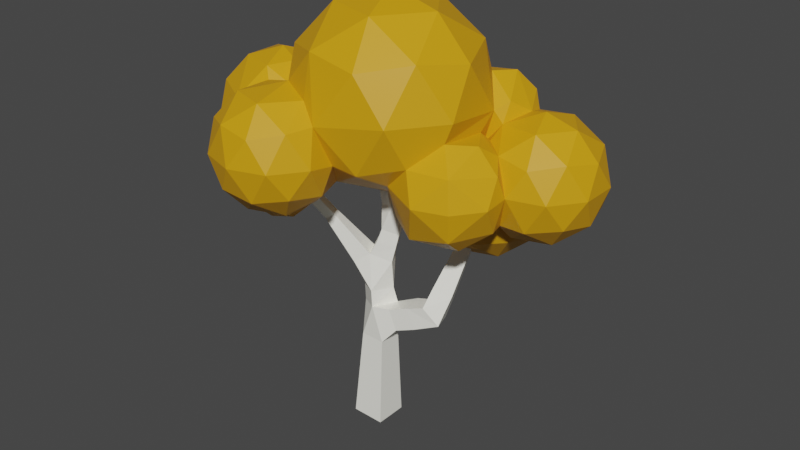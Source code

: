 # Source: syksy_koivu1.blend  (saved by Blender 4.4.30; exported with 4.5.12 LTS)
import bpy
from mathutils import Matrix  # noqa: F401  (used for matrix-valued properties, if any)

bpy.ops.wm.read_factory_settings(use_empty=True)
scene = bpy.context.scene
scene.name = 'Scene'

# ---- collections
col_collection = bpy.data.collections.new('Collection'); scene.collection.children.link(col_collection)

# ---- images (referenced by path relative to the original .blend; pixels are not part of the script)
import os
ASSET_DIR = os.environ.get("B2B_ASSET_DIR", "")  # directory of the original .blend (textures are referenced by path, not embedded)
HERE = os.path.dirname(os.path.abspath(__file__))  # packed textures are extracted next to this script under _unpacked/

def load_image(name, relpath, width, height, colorspace="sRGB"):
    """Load a texture the original file referenced (path relative to the .blend, or extracted next to this script)."""
    p = next((c for c in (os.path.join(HERE, relpath), os.path.join(ASSET_DIR, relpath)) if relpath and os.path.exists(c)), "")
    if p:
        img = bpy.data.images.load(p, check_existing=True)
        img.name = name
    else:  # same state as the original file: an image datablock whose file is absent (Cycles renders it pink)
        img = bpy.data.images.new(name, width, height)
        img.source = "FILE"
        img.filepath = "//" + (relpath or name)
    img.colorspace_settings.name = colorspace
    return img
img_material_001_base_color = load_image('Material.001 Base Color', '', 1024, 1024, 'sRGB')

# ---- materials (node trees are filled in below, after node groups)
mat_material = bpy.data.materials.new('Material')
mat_material.alpha_threshold = 0.0
mat_material.use_transparent_shadow = False
mat_material.line_color = (0.0, 0.0, 0.0, 1.0)
mat_material_001 = bpy.data.materials.new('Material.001')
mat_material_001.use_transparent_shadow = False

# ---- material node trees
mat_material.use_nodes = True; mat_material.node_tree.nodes.clear()
_N = mat_material.node_tree.nodes; _L = mat_material.node_tree.links
n0 = _N.new('ShaderNodeOutputMaterial'); n0.name = 'Material Output'; n0.location = (300, 300)
n1 = _N.new('ShaderNodeBsdfPrincipled'); n1.name = 'Principled BSDF'; n1.location = (10, 300)
n1.distribution = 'GGX'
n1.subsurface_method = 'RANDOM_WALK_SKIN'
n1.inputs[0].default_value = (1.0, 0.9911, 0.8963, 1.0)
n1.inputs[2].default_value = 0.4
n1.inputs[3].default_value = 1.45
n1.inputs[27].default_value = (0.0, 0.0, 0.0, 1.0)
n1.inputs[28].default_value = 1.0
_L.new(n1.outputs[0], n0.inputs[0])
n0.is_active_output = True
mat_material_001.use_nodes = True; mat_material_001.node_tree.nodes.clear()
_N = mat_material_001.node_tree.nodes; _L = mat_material_001.node_tree.links
n0 = _N.new('ShaderNodeBsdfPrincipled'); n0.name = 'Principled BSDF'; n0.location = (10, 300)
n0.distribution = 'GGX'
n0.subsurface_method = 'RANDOM_WALK_SKIN'
n0.inputs[0].default_value = (0.6771, 0.3277, 0.003914, 1.0)
n0.inputs[3].default_value = 1.45
n0.inputs[27].default_value = (0.0, 0.0, 0.0, 1.0)
n0.inputs[28].default_value = 1.0
n1 = _N.new('ShaderNodeOutputMaterial'); n1.name = 'Material Output'; n1.location = (300, 300)
n2 = _N.new('ShaderNodeTexImage'); n2.name = 'Image Texture.001'; n2.location = (0, 0)
n2.image = img_material_001_base_color
_L.new(n0.outputs[0], n1.inputs[0])
n1.is_active_output = True

# ---- world
world_world = bpy.data.worlds.new('World'); scene.world = world_world
world_world.use_nodes = True; world_world.node_tree.nodes.clear()
_N = world_world.node_tree.nodes; _L = world_world.node_tree.links
n0 = _N.new('ShaderNodeOutputWorld'); n0.name = 'World Output'; n0.location = (300, 300)
n1 = _N.new('ShaderNodeBackground'); n1.name = 'Background'; n1.location = (10, 300)
n1.inputs[0].default_value = (0.05088, 0.05088, 0.05088, 1.0)
_L.new(n1.outputs[0], n0.inputs[0])
n0.is_active_output = True
world_world.color = (0.05088, 0.05088, 0.05088)
world_world.use_sun_shadow = False
world_world.sun_shadow_jitter_overblur = 0.0

# ---- meshes
me_cube = bpy.data.meshes.new('Cube')
me_cube.from_pydata([(0.3854, 0.3857, -0.01521), (0.3854, -0.3857, -0.01521), (-0.3854, -0.3857, 0.01521), (-0.3854, 0.3857, 0.01521), (1.544, 0.5224, 2.91), (1.719, 0.03228, 2.967), (1.353, -0.05551, 3.331), (1.178, 0.4347, 3.274), (0.3606, 0.7094, 8.888), (0.207, 0.7553, 8.875), (0.2528, 0.8858, 8.793), (0.4065, 0.84, 8.806), (0.2513, -0.276, 7.345), (-0.004922, -0.1955, 7.334), (0.07629, 0.05664, 7.288), (0.3325, -0.02388, 7.299), (3.122, 1.504, 5.376), (3.162, 1.368, 5.376), (3.124, 1.357, 5.511), (3.084, 1.492, 5.511), (-1.028, -0.5241, 4.946), (-1.164, -0.3442, 5.001), (-0.9896, -0.25, 5.122), (-0.8539, -0.4299, 5.067), (-1.051, -1.501, 6.196), (-1.176, -1.381, 6.29), (-1.023, -1.285, 6.371), (-0.8984, -1.405, 6.277), (2.257, 1.007, 6.248), (2.218, 0.8715, 6.248), (2.087, 0.9092, 6.286), (2.126, 1.045, 6.286), (-0.5797, 1.765, 5.586), (-0.4058, 1.855, 5.586), (-0.3763, 1.799, 5.772), (-0.5501, 1.708, 5.772), (-0.4019, -0.3199, 3.997), (-0.5986, 0.06518, 3.997), (-0.2822, 0.2356, 4.242), (-0.06402, -0.1628, 4.242), (-0.5895, -0.3824, 4.282), (-0.7591, -0.05009, 4.282), (-0.5022, 0.08112, 4.519), (-0.3325, -0.2512, 4.519), (-0.7514, -0.4363, 4.528), (-0.8978, -0.1496, 4.528), (-0.6761, -0.03641, 4.732), (-0.5297, -0.3231, 4.732), (-0.8987, -0.4854, 4.752), (-1.024, -0.2402, 4.752), (-0.8343, -0.1433, 4.927), (-0.709, -0.3886, 4.927), (2.133, 1.263, 5.025), (2.201, 1.033, 5.025), (2.136, 1.014, 5.255), (2.068, 1.244, 5.255), (2.335, 1.312, 5.097), (2.397, 1.101, 5.097), (2.338, 1.084, 5.308), (2.276, 1.294, 5.308), (2.513, 1.355, 5.16), (2.57, 1.162, 5.16), (2.516, 1.146, 5.354), (2.459, 1.339, 5.354), (2.678, 1.395, 5.219), (2.73, 1.218, 5.219), (2.68, 1.203, 5.396), (2.627, 1.381, 5.396), (2.832, 1.433, 5.273), (2.881, 1.27, 5.273), (2.835, 1.257, 5.436), (2.786, 1.42, 5.436), (2.98, 1.469, 5.326), (3.024, 1.32, 5.326), (2.982, 1.308, 5.475), (2.938, 1.457, 5.475), (1.658, 0.7174, 3.481), (1.85, 0.322, 3.609), (1.443, 0.1718, 3.756), (1.251, 0.5672, 3.628), (1.717, 0.836, 3.837), (1.891, 0.4798, 3.953), (1.524, 0.3444, 4.086), (1.351, 0.7006, 3.97), (1.77, 0.9404, 4.151), (1.927, 0.6185, 4.256), (1.596, 0.4962, 4.376), (1.439, 0.8181, 4.271), (1.819, 1.036, 4.44), (1.96, 0.7462, 4.534), (1.661, 0.636, 4.642), (1.52, 0.9261, 4.548), (1.864, 1.127, 4.712), (1.991, 0.8663, 4.796), (1.723, 0.7674, 4.893), (1.596, 1.028, 4.809), (0.5956, 0.3512, 2.541), (0.6852, -0.1648, 2.541), (0.5077, -0.1956, 3.033), (0.4147, 0.2159, 3.032), (1.044, 0.429, 2.708), (1.133, -0.08695, 2.708), (0.956, -0.1178, 3.2), (0.8664, 0.3982, 3.2), (0.2723, -0.09014, 7.654), (0.03336, -0.01882, 7.634), (0.1047, 0.1842, 7.506), (0.3436, 0.1129, 7.526), (0.2859, 0.03341, 7.844), (0.06018, 0.1008, 7.825), (0.1276, 0.2926, 7.705), (0.3533, 0.2252, 7.724), (0.2982, 0.1446, 8.016), (0.08433, 0.2084, 7.998), (0.1482, 0.3902, 7.884), (0.3621, 0.3263, 7.902), (0.3097, 0.2484, 8.176), (0.1069, 0.309, 8.159), (0.1674, 0.4813, 8.051), (0.3702, 0.4208, 8.068), (0.3206, 0.3471, 8.329), (0.1283, 0.4045, 8.312), (0.1857, 0.5679, 8.21), (0.378, 0.5105, 8.226), (0.3311, 0.4419, 8.475), (0.1489, 0.4963, 8.46), (0.2033, 0.6511, 8.362), (0.3854, 0.5967, 8.378), (0.3412, 0.5335, 8.616), (0.1688, 0.585, 8.602), (0.2202, 0.7315, 8.51), (0.3926, 0.68, 8.524), (0.351, 0.6226, 8.754), (0.1881, 0.6712, 8.74), (0.2367, 0.8096, 8.653), (0.3996, 0.761, 8.667), (0.388, 0.01622, 5.436), (0.05165, 0.1218, 5.436), (0.1552, 0.4519, 5.504), (0.4916, 0.3464, 5.504), (0.3659, -0.03139, 5.739), (0.04259, 0.07006, 5.739), (0.1422, 0.3874, 5.804), (0.4655, 0.286, 5.804), (0.3454, -0.07572, 6.02), (0.03415, 0.02193, 6.02), (0.13, 0.3274, 6.083), (0.4412, 0.2297, 6.083), (0.3257, -0.118, 6.289), (0.02609, -0.02403, 6.289), (0.1184, 0.2701, 6.349), (0.418, 0.176, 6.349), (0.3068, -0.1589, 6.549), (0.01831, -0.06844, 6.549), (0.1071, 0.2147, 6.607), (0.3956, 0.1242, 6.607), (0.2883, -0.1987, 6.802), (0.01073, -0.1116, 6.802), (0.09621, 0.1608, 6.857), (0.3738, 0.07369, 6.857), (0.2702, -0.2376, 7.049), (0.003327, -0.1539, 7.049), (0.08552, 0.1081, 7.102), (0.3524, 0.02435, 7.102), (0.1319, 0.4842, 4.081), (0.3716, 0.07253, 4.081), (0.2109, 0.5081, 4.427), (0.4313, 0.1294, 4.427), (0.06759, -0.08236, 4.549), (-0.1528, 0.2963, 4.549), (0.284, 0.5302, 4.747), (0.4866, 0.182, 4.747), (0.1522, -0.01265, 4.859), (-0.05044, 0.3355, 4.859), (-0.3078, -0.04359, 2.945), (-0.02075, 0.3945, 2.945), (0.1242, -0.3267, 3.032), (-0.3595, -0.009699, 3.313), (-0.07247, 0.4283, 3.313), (0.3595, 0.1453, 3.4), (0.07247, -0.2928, 3.4), (0.3802, 0.3536, 0.6647), (0.3802, -0.3536, 0.6647), (-0.3266, -0.3536, 0.6926), (-0.3266, 0.3536, 0.6926), (0.376, 0.3283, 1.201), (0.376, -0.3283, 1.201), (-0.2801, -0.3283, 1.227), (-0.2801, 0.3283, 1.227), (0.3722, 0.3051, 1.695), (0.3722, -0.3051, 1.695), (-0.2374, -0.3051, 1.719), (-0.2374, 0.3051, 1.719), (0.3686, 0.283, 2.162), (0.3686, -0.283, 2.162), (-0.197, -0.283, 2.184), (-0.197, 0.283, 2.184), (-1.029, -0.6581, 5.116), (-1.173, -0.5198, 5.224), (-0.9971, -0.4097, 5.317), (-0.8533, -0.5481, 5.209), (-1.032, -0.7877, 5.282), (-1.173, -0.6521, 5.388), (-1.001, -0.5443, 5.479), (-0.8602, -0.6798, 5.373), (-1.036, -0.9123, 5.442), (-1.174, -0.7794, 5.546), (-1.005, -0.6736, 5.635), (-0.8669, -0.8066, 5.531), (-1.039, -1.034, 5.598), (-1.174, -0.9035, 5.699), (-1.009, -0.7998, 5.787), (-0.8734, -0.9301, 5.685), (-1.042, -1.153, 5.75), (-1.175, -1.025, 5.85), (-1.013, -0.9236, 5.936), (-0.8797, -1.051, 5.836), (-1.045, -1.27, 5.901), (-1.175, -1.145, 5.999), (-1.016, -1.046, 6.083), (-0.886, -1.171, 5.985), (-1.048, -1.386, 6.049), (-1.176, -1.264, 6.145), (-1.02, -1.166, 6.228), (-0.8922, -1.289, 6.132), (2.063, 1.114, 5.295), (1.997, 0.8839, 5.295), (1.775, 0.948, 5.36), (1.841, 1.178, 5.36), (2.103, 1.092, 5.49), (2.042, 0.8814, 5.49), (1.839, 0.94, 5.549), (1.9, 1.151, 5.549), (2.138, 1.073, 5.662), (2.082, 0.8791, 5.662), (1.895, 0.933, 5.716), (1.951, 1.127, 5.716), (2.17, 1.055, 5.82), (2.118, 0.8771, 5.82), (1.947, 0.9266, 5.87), (1.998, 1.105, 5.87), (2.2, 1.038, 5.969), (2.153, 0.8751, 5.969), (1.996, 0.9205, 6.015), (2.043, 1.084, 6.015), (2.229, 1.022, 6.112), (2.186, 0.8733, 6.112), (2.043, 0.9147, 6.153), (2.086, 1.064, 6.153), (-0.05205, 0.6074, 5.077), (0.2407, 0.76, 5.077), (0.2905, 0.6645, 5.389), (-0.002251, 0.5119, 5.389), (-0.1596, 0.8432, 5.181), (0.109, 0.9832, 5.181), (0.1547, 0.8956, 5.467), (-0.1139, 0.7556, 5.467), (-0.2546, 1.052, 5.272), (-0.007449, 1.18, 5.272), (0.03458, 1.1, 5.536), (-0.2125, 0.971, 5.536), (-0.3423, 1.244, 5.357), (-0.115, 1.363, 5.357), (-0.07629, 1.288, 5.6), (-0.3036, 1.17, 5.6), (-0.425, 1.425, 5.437), (-0.2163, 1.534, 5.437), (-0.1808, 1.466, 5.659), (-0.3895, 1.357, 5.659), (-0.5039, 1.598, 5.513), (-0.3129, 1.698, 5.513), (-0.2804, 1.636, 5.717), (-0.4714, 1.536, 5.717)], [], [(23, 20, 48, 51), (22, 23, 51, 50), (38, 164, 178), (54, 226, 53), (21, 22, 50, 49), (20, 21, 49, 48), (139, 251, 138), (51, 48, 44, 47), (50, 51, 47, 46), (49, 50, 46, 45), (228, 55, 52), (48, 49, 45, 44), (55, 225, 54), (225, 226, 54), (252, 137, 138), (251, 252, 138), (227, 94, 226), (47, 44, 40, 43), (46, 47, 43, 42), (225, 55, 228), (139, 250, 251), (36, 37, 177), (249, 173, 252), (173, 137, 252), (173, 172, 137), (172, 136, 137), (45, 46, 42, 41), (44, 45, 41, 40), (43, 40, 36, 39), (42, 43, 39, 38), (170, 249, 250), (170, 173, 249), (180, 36, 177), (41, 42, 38, 37), (164, 179, 178), (228, 52, 92, 95), (40, 41, 37, 36), (165, 39, 180), (39, 36, 180), (96, 97, 194, 193), (176, 195, 194), (35, 34, 33, 32), (31, 30, 29, 28), (27, 26, 25, 24), (196, 96, 193), (171, 170, 250, 139), (19, 18, 17, 16), (174, 195, 176), (98, 99, 176), (98, 176, 194, 97), (11, 10, 9, 8), (196, 175, 96), (175, 99, 96), (37, 38, 178, 177), (0, 1, 2, 3), (174, 175, 196, 195), (171, 139, 136, 172), (165, 180, 179, 164), (226, 94, 93, 53), (227, 228, 95, 94), (92, 52, 53, 93), (56, 57, 53, 52), (57, 58, 54, 53), (58, 59, 55, 54), (59, 56, 52, 55), (60, 61, 57, 56), (61, 62, 58, 57), (62, 63, 59, 58), (63, 60, 56, 59), (64, 65, 61, 60), (65, 66, 62, 61), (66, 67, 63, 62), (67, 64, 60, 63), (68, 69, 65, 64), (69, 70, 66, 65), (70, 71, 67, 66), (71, 68, 64, 67), (72, 73, 69, 68), (73, 74, 70, 69), (74, 75, 71, 70), (75, 72, 68, 71), (16, 17, 73, 72), (17, 18, 74, 73), (18, 19, 75, 74), (19, 16, 72, 75), (76, 77, 5, 4), (77, 78, 6, 5), (78, 79, 7, 6), (79, 76, 4, 7), (80, 81, 77, 76), (81, 82, 78, 77), (82, 83, 79, 78), (83, 80, 76, 79), (84, 85, 81, 80), (85, 86, 82, 81), (86, 87, 83, 82), (87, 84, 80, 83), (88, 89, 85, 84), (89, 90, 86, 85), (90, 91, 87, 86), (91, 88, 84, 87), (92, 93, 89, 88), (93, 94, 90, 89), (94, 95, 91, 90), (95, 92, 88, 91), (100, 101, 97, 96), (101, 102, 98, 97), (102, 103, 99, 98), (103, 100, 96, 99), (4, 5, 101, 100), (5, 6, 102, 101), (6, 7, 103, 102), (7, 4, 100, 103), (104, 105, 13, 12), (105, 106, 14, 13), (106, 107, 15, 14), (107, 104, 12, 15), (108, 109, 105, 104), (109, 110, 106, 105), (110, 111, 107, 106), (111, 108, 104, 107), (112, 113, 109, 108), (113, 114, 110, 109), (114, 115, 111, 110), (115, 112, 108, 111), (116, 117, 113, 112), (117, 118, 114, 113), (118, 119, 115, 114), (119, 116, 112, 115), (120, 121, 117, 116), (121, 122, 118, 117), (122, 123, 119, 118), (123, 120, 116, 119), (124, 125, 121, 120), (125, 126, 122, 121), (126, 127, 123, 122), (127, 124, 120, 123), (128, 129, 125, 124), (129, 130, 126, 125), (130, 131, 127, 126), (131, 128, 124, 127), (132, 133, 129, 128), (133, 134, 130, 129), (134, 135, 131, 130), (135, 132, 128, 131), (8, 9, 133, 132), (9, 10, 134, 133), (10, 11, 135, 134), (11, 8, 132, 135), (140, 141, 137, 136), (141, 142, 138, 137), (142, 143, 139, 138), (143, 140, 136, 139), (144, 145, 141, 140), (145, 146, 142, 141), (146, 147, 143, 142), (147, 144, 140, 143), (148, 149, 145, 144), (149, 150, 146, 145), (150, 151, 147, 146), (151, 148, 144, 147), (152, 153, 149, 148), (153, 154, 150, 149), (154, 155, 151, 150), (155, 152, 148, 151), (156, 157, 153, 152), (157, 158, 154, 153), (158, 159, 155, 154), (159, 156, 152, 155), (160, 161, 157, 156), (161, 162, 158, 157), (162, 163, 159, 158), (163, 160, 156, 159), (12, 13, 161, 160), (13, 14, 162, 161), (14, 15, 163, 162), (15, 12, 160, 163), (166, 167, 165, 164), (167, 168, 39, 165), (168, 169, 38, 39), (169, 166, 164, 38), (170, 171, 167, 166), (171, 172, 168, 167), (172, 173, 169, 168), (173, 170, 166, 169), (177, 178, 175, 174), (178, 179, 99, 175), (179, 180, 176, 99), (180, 177, 174, 176), (181, 182, 1, 0), (182, 183, 2, 1), (183, 184, 3, 2), (184, 181, 0, 3), (185, 186, 182, 181), (186, 187, 183, 182), (187, 188, 184, 183), (188, 185, 181, 184), (189, 190, 186, 185), (190, 191, 187, 186), (191, 192, 188, 187), (192, 189, 185, 188), (193, 194, 190, 189), (194, 195, 191, 190), (195, 196, 192, 191), (196, 193, 189, 192), (197, 198, 21, 20), (198, 199, 22, 21), (199, 200, 23, 22), (200, 197, 20, 23), (201, 202, 198, 197), (202, 203, 199, 198), (203, 204, 200, 199), (204, 201, 197, 200), (205, 206, 202, 201), (206, 207, 203, 202), (207, 208, 204, 203), (208, 205, 201, 204), (209, 210, 206, 205), (210, 211, 207, 206), (211, 212, 208, 207), (212, 209, 205, 208), (213, 214, 210, 209), (214, 215, 211, 210), (215, 216, 212, 211), (216, 213, 209, 212), (217, 218, 214, 213), (218, 219, 215, 214), (219, 220, 216, 215), (220, 217, 213, 216), (221, 222, 218, 217), (222, 223, 219, 218), (223, 224, 220, 219), (224, 221, 217, 220), (24, 25, 222, 221), (25, 26, 223, 222), (26, 27, 224, 223), (27, 24, 221, 224), (229, 230, 226, 225), (230, 231, 227, 226), (231, 232, 228, 227), (232, 229, 225, 228), (233, 234, 230, 229), (234, 235, 231, 230), (235, 236, 232, 231), (236, 233, 229, 232), (237, 238, 234, 233), (238, 239, 235, 234), (239, 240, 236, 235), (240, 237, 233, 236), (241, 242, 238, 237), (242, 243, 239, 238), (243, 244, 240, 239), (244, 241, 237, 240), (245, 246, 242, 241), (246, 247, 243, 242), (247, 248, 244, 243), (248, 245, 241, 244), (28, 29, 246, 245), (29, 30, 247, 246), (30, 31, 248, 247), (31, 28, 245, 248), (253, 254, 250, 249), (254, 255, 251, 250), (255, 256, 252, 251), (256, 253, 249, 252), (257, 258, 254, 253), (258, 259, 255, 254), (259, 260, 256, 255), (260, 257, 253, 256), (261, 262, 258, 257), (262, 263, 259, 258), (263, 264, 260, 259), (264, 261, 257, 260), (265, 266, 262, 261), (266, 267, 263, 262), (267, 268, 264, 263), (268, 265, 261, 264), (269, 270, 266, 265), (270, 271, 267, 266), (271, 272, 268, 267), (272, 269, 265, 268), (32, 33, 270, 269), (33, 34, 271, 270), (34, 35, 272, 271), (35, 32, 269, 272)])
me_cube.materials.append(mat_material)
me_cube.use_remesh_preserve_volume = False
me_cube.use_remesh_preserve_attributes = False
me_cube.use_mirror_vertex_groups = False
me_cube.update()
me_icosphere_006 = bpy.data.meshes.new('Icosphere.006')
me_icosphere_006.from_pydata([(1.069, -0.1634, -1.76), (-0.4799, 1.329, -2.094), (-0.856, 1.141, -1.821), (-0.3252, 1.47, -1.319), (-0.4425, 0.815, -1.886), (3.278e-07, 0.0, -1.35), (-0.4425, 1.603, -1.886), (1.482, -0.7279, -1.387), (0.06551, 1.503, -1.012), (0.7761, 1.081, -2.438), (-0.2736, 1.119, -0.6739), (-1.484, 1.387, -1.502), (-1.008, 1.878, -1.308), (1.47, 0.5768, -1.908), (-0.3981, 1.572, -1.418), (0.8841, -0.7312, -1.525), (0.332, -0.2486, -1.243), (-0.5904, 1.1, -2.078), (-0.9912, 0.2864, -1.678), (-0.256, 1.209, -2.078), (0.5111, 0.2653, -1.908), (-1.265, 1.69, -0.7927), (-0.08175, 1.084, -1.901), (-0.7488, 1.693, -0.6728), (-0.4155, 0.7788, -1.124), (1.466, -0.7353, -0.552), (-0.137, 1.561, -1.13), (-1.067, 1.298, -0.4676), (-0.7446, 1.429, -1.887), (-0.6109, 0.02285, -1.195), (-1.018, 0.8638, -1.724), (0.1532, 1.043, -0.8007), (0.5111, 1.896, -1.908), (-0.2965, 0.7657, -1.637), (-0.3632, 1.255, -0.781), (-1.46, -0.8072, -1.922), (-0.06534, 1.341, -0.755), (1.47, 1.585, -1.908), (-0.7207, 0.8656, -1.669), (-0.7238, 1.549, -1.664), (1.77, -0.1634, -0.625), (1.61, 0.7825, -1.784), (-0.2886, 1.651, -1.61), (-1.264, 1.203, -1.724), (-1.018, 1.541, -1.724), (-1.134, -1.043, -1.674), (1.402, -0.4058, -1.643), (-1.696, 0.4059, -1.47), (-0.73, 1.751, -1.504), (1.736, -0.1634, -1.388), (-1.544, 0.988, -1.064), (1.402, 0.07896, -1.643), (0.6562, -0.1634, -1.643), (-1.306, 1.751, -1.148), (1.041, 1.896, -1.051), (-1.553, 1.412, -1.148), (-0.5099, 1.751, -1.148), (0.5288, -0.5556, -1.388), (-1.688, -1.046, -1.674), (0.969, 1.443, -0.0007397), (0.6204, 0.6015, -2.295), (-1.485, 1.203, -0.7914), (1.814, -0.4058, -0.9758), (1.184, 0.7846, -2.295), (-0.3353, 1.432, -0.8769), (2.413, 0.3451, -1.338), (1.069, -0.9477, -0.9758), (1.526, 0.8831, -0.1614), (-0.5519, 1.203, -0.5712), (1.028, 0.3053, -1.983), (1.53, -0.7979, -0.9758), (0.5489, -0.7412, -0.903), (1.592, 1.081, -1.983), (0.9715, 0.7802, 0.2712), (1.184, 1.377, -2.295), (0.2721, 1.081, -2.295), (-1.815, -0.6634, -1.767), (0.1164, 0.6015, -1.983), (-0.8297, -1.232, -1.465), (0.6204, 1.56, -2.295), (0.1164, 1.56, -1.983), (-1.796, 0.7236, -0.8036), (1.028, 1.856, -1.983), (1.199, -0.4642, -0.2631), (1.481, -0.1634, -0.3086), (-1.537, -0.281, -1.767), (-0.9654, -0.5159, -1.674), (-0.129, 0.7762, -1.414), (0.2126, 0.3053, -1.479), (0.2126, 1.856, -1.479), (-1.271, 0.05086, -1.576), (-1.632, -1.164, -0.9009), (1.34, 1.856, -1.479), (0.7761, 2.039, -1.479), (-1.833, -0.8197, -1.109), (-0.969, -0.1686, -1.346), (0.5241, 1.856, -0.9755), (-0.5517, 0.4059, -1.346), (1.353, 0.5095, -0.2649), (-0.7943, 0.6548, -1.519), (2.413, 1.258, -1.338), (0.3684, 1.377, -0.664), (0.9025, 1.422, -0.5987), (0.7554, 1.498, -0.3257), (-2.25, -0.4308, -0.8615), (1.368, 1.328, -0.4219), (2.025, 0.06296, -0.5609), (1.365, 0.6384, 0.0003834), (-1.618, -0.03704, -1.234), (-1.292, 0.8082, -1.533), (-1.644, 0.7609, -1.346), (1.365, 1.216, 0.0003834), (-0.2013, -1.689, -0.9845), (-1.192, -0.6634, -1.903), (1.166, 1.056, 0.2557), (0.7032, 1.088, 0.1805), (-1.07, -1.971, -0.9845), (2.025, 1.54, -0.5609), (2.562, 0.8016, -0.5609), (-1.751, 0.3522, -0.5959), (-1.25, 0.997, -0.6083), (-1.776, -0.3993, -1.675), (-1.137, -0.2, -1.538), (1.785, 0.8016, -0.08086), (-1.458, 0.6253, -0.3682), (-0.9108, -0.5002, -1.397), (-2.101, -0.8873, -0.08481), (-0.9937, 0.73, -0.3626), (-1.317, -1.175, -1.305), (-2.101, 0.02574, -0.08481), (1.644, 0.3674, -1.688), (-1.107, -1.089, -1.362), (-1.868, -0.9792, -1.362), (2.154, 0.5333, -1.688), (0.3731, -1.148, 0.6037), (-1.72, -0.2577, -1.247), (2.013, 0.09911, -1.406), (2.524, 0.8016, -1.406), (-1.407, -0.1628, -1.286), (-1.473, -0.4308, 0.3952), (2.154, 1.07, -1.688), (-1.511, -1.034, -1.044), (-0.5897, -1.971, -0.2078), (-1.458, -1.689, -0.2078), (-0.9769, -0.7097, 0.6037), (2.013, 1.504, -1.406), (-0.9769, 0.7097, 0.6037), (2.611, 0.5333, -0.9492), (2.611, 1.07, -0.9492), (0.3731, 1.148, 0.6037), (1.207, 0.0, 0.6037), (2.296, 0.09911, -0.9492), (-1.87, -0.4545, -1.246), (-2.071, -0.8649, -0.9297), (-0.7884, -1.03, 0.2342), (3.278e-07, 0.0, 1.35), (-0.2807, -0.766, -1.069), (2.296, 1.504, -0.9492), (-2.071, 0.003401, -0.9297), (1.785, 1.67, -0.9492), (2.383, 0.3674, -0.4927), (-0.9707, -1.666, -1.335), (1.557, 1.504, -0.4927), (-0.4603, -1.5, -1.335), (0.3549, -1.092, -0.7097), (2.383, 1.236, -0.4927), (1.926, 0.3674, -0.2105), (-0.6014, -1.935, -1.053), (2.242, 0.8016, -0.2105), (-2.299, -0.6991, -0.4732), (-1.983, -1.133, -0.4732), (-0.091, -1.232, -1.053), (1.926, 1.236, -0.2105), (-0.4603, -0.9637, -1.335), (-1.983, 0.2717, -0.4732), (-2.299, -0.1624, -0.4732), (-1.427, -1.666, -1.053), (-0.1912, 0.6804, -1.148), (-1.562, -1.194, -0.1191), (-2.212, -0.4308, -0.01663), (-1.701, 0.2717, -0.01663), (-1.332, -0.8649, 0.2655), (-0.5753, -0.5124, -1.008), (1.284, -0.4172, 0.0), (-1.842, -0.6991, 0.2655), (-0.003805, -1.5, -0.5962), (-1.842, -0.1624, 0.2655), (-1.255, -0.01686, 0.2507), (-0.8297, -2.1, -0.5962), (-0.3193, -1.935, -0.5962), (0.7935, -1.092, 0.0), (-1.655, -1.5, -0.5962), (-1.34, -1.935, -0.5962), (-0.7935, 1.092, 0.0), (-1.295, 0.3184, -0.07904), (3.278e-07, 1.35, 0.0), (0.9291, -0.675, 0.7097), (-0.2321, -1.666, -0.1396), (-0.3549, -1.092, 0.7097), (-1.058, -1.935, -0.1396), (-1.148, 0.0, 0.7097), (-0.3549, 1.092, 0.7097), (0.9291, 0.675, 0.7097), (0.2193, -0.675, 1.148), (-0.6886, -1.666, 0.1425), (0.7097, 0.0, 1.148), (-0.3578, -1.214, 0.1297), (-0.5742, -0.4172, 1.148), (-1.199, -1.5, 0.1425), (-0.5742, 0.4172, 1.148), (-1.223, -0.9546, 0.125), (0.2193, 0.675, 1.148), (-0.1148, -1.325, -0.1153), (-0.009612, -1.114, -0.6649), (-0.7373, -0.4663, -0.9279), (-1.147, -0.5333, 0.2905), (-0.987, -0.8126, 0.08173), (-0.8362, -0.2112, -0.9589), (-1.649, -1.238, -0.533), (-0.9196, -0.8211, -1.347), (-0.9748, -0.6117, -1.123), (-1.142, -0.2354, -1.238), (-1.819, 0.1649, -0.943), (-0.5117, 0.6834, -0.9719), (-1.464, 0.4069, -0.372), (-1.21, 0.3338, -0.2809), (0.5074, 1.047, -0.5996), (1.247, 0.4628, -0.09828), (1.118, 0.4492, -0.5561), (0.4603, 1.183, -0.1317), (1.492, 1.112, -0.2139), (0.4598, 0.2729, -1.212), (0.003911, 0.6989, -1.1), (1.401, 1.561, -0.9431), (0.5668, 1.222, -0.5938), (0.9359, 0.5429, -0.7202), (1.015, 0.5591, -0.7412), (0.3422, 1.106, -0.6811), (1.148, 1.317, -0.6742), (1.649, 1.237, -1.687), (1.578, 1.523, -1.382), (1.586, 0.09865, -0.4913), (1.816, -0.05929, -0.937), (0.8905, -0.8023, -0.5658), (0.8423, 0.1588, -1.636), (1.666, 0.08419, -1.399), (1.22, 0.2346, -0.3242), (1.057, 0.5018, -0.6467), (1.352, 0.3169, -1.47), (1.287, 0.3488, -0.4469), (-0.5324, 0.6408, -1.144), (-0.4163, 0.8885, -0.8187), (-0.8066, 0.852, -0.5748), (-0.04352, 1.373, -1.775), (-0.3726, 0.867, -1.393), (-0.1396, 0.9359, -1.522), (-0.3993, 0.9071, -0.8436), (-0.3903, 0.9231, -0.813), (-0.1146, 1.415, -1.438)], [], [(156, 29, 5), (193, 195, 10), (134, 196, 203), (144, 198, 207), (146, 200, 209), (149, 201, 211), (150, 202, 205), (205, 211, 155), (205, 202, 211), (202, 149, 211), (211, 209, 155), (211, 201, 209), (201, 146, 209), (209, 207, 155), (209, 200, 207), (200, 144, 207), (207, 203, 155), (207, 198, 203), (198, 134, 203), (203, 205, 155), (203, 196, 205), (196, 150, 205), (150, 227, 202), (195, 201, 149), (195, 193, 201), (193, 146, 201), (200, 146, 194), (200, 194, 187), (198, 212, 134), (190, 196, 134), (190, 183, 196), (183, 150, 196), (195, 237, 10), (193, 194, 146), (212, 190, 134), (212, 164, 190), (183, 227, 150), (5, 231, 16), (78, 163, 161), (112, 163, 171), (78, 161, 128), (185, 112, 171), (116, 167, 188), (191, 91, 176), (112, 185, 189), (116, 188, 192), (142, 197, 204), (143, 199, 208), (210, 208, 154), (178, 208, 210), (208, 178, 143), (154, 208, 204), (208, 199, 204), (199, 142, 204), (154, 204, 206), (206, 204, 197), (206, 197, 212), (178, 218, 191), (143, 178, 191), (192, 199, 143), (192, 188, 199), (188, 142, 199), (189, 197, 142), (189, 185, 197), (191, 192, 143), (191, 176, 192), (176, 116, 192), (188, 189, 142), (188, 167, 189), (167, 112, 189), (212, 185, 213), (213, 171, 156), (173, 219, 182), (128, 176, 91), (128, 161, 176), (161, 116, 176), (173, 171, 163), (163, 78, 173), (161, 167, 116), (161, 163, 167), (163, 112, 167), (104, 153, 169), (104, 169, 175), (126, 178, 184), (129, 179, 186), (139, 215, 187), (187, 186, 139), (187, 180, 186), (180, 129, 186), (186, 184, 139), (186, 179, 184), (179, 126, 184), (184, 181, 139), (184, 178, 181), (180, 194, 224), (129, 180, 174), (175, 179, 129), (175, 169, 179), (169, 126, 179), (170, 178, 126), (194, 225, 224), (174, 175, 129), (174, 158, 175), (158, 104, 175), (169, 170, 126), (169, 153, 170), (153, 91, 170), (152, 104, 158), (152, 153, 104), (41, 133, 130), (65, 133, 137), (65, 137, 147), (100, 145, 157), (65, 147, 151), (100, 157, 148), (106, 160, 166), (117, 162, 172), (118, 165, 168), (168, 172, 123), (168, 165, 172), (165, 117, 172), (230, 162, 105), (67, 98, 123), (123, 98, 166), (166, 168, 123), (166, 160, 168), (160, 118, 168), (148, 165, 118), (148, 157, 165), (157, 117, 165), (162, 117, 159), (233, 162, 159), (242, 106, 241), (151, 160, 106), (151, 147, 160), (147, 118, 160), (157, 159, 117), (157, 145, 159), (159, 145, 240), (136, 65, 151), (147, 148, 118), (147, 137, 148), (137, 100, 148), (140, 145, 100), (140, 239, 145), (41, 130, 248), (137, 140, 100), (137, 133, 140), (133, 41, 140), (136, 245, 130), (130, 133, 136), (133, 65, 136), (45, 113, 86), (35, 76, 85), (35, 85, 113), (219, 45, 86), (128, 58, 45), (76, 58, 132), (85, 121, 135), (131, 45, 219), (58, 128, 132), (76, 132, 152), (135, 138, 85), (86, 122, 125), (132, 94, 152), (94, 132, 141), (141, 132, 128), (138, 122, 85), (135, 121, 152), (121, 76, 152), (128, 45, 131), (219, 125, 220), (219, 86, 125), (113, 122, 86), (113, 85, 122), (85, 76, 121), (76, 35, 58), (35, 45, 58), (35, 113, 45), (29, 18, 97), (18, 90, 47), (109, 18, 47), (109, 99, 18), (221, 138, 95), (222, 47, 108), (222, 81, 47), (124, 81, 119), (124, 225, 127), (120, 124, 127), (81, 124, 120), (119, 224, 124), (81, 120, 50), (119, 81, 222), (50, 110, 81), (110, 47, 81), (217, 95, 29), (29, 97, 223), (110, 109, 47), (47, 90, 108), (99, 97, 18), (90, 18, 95), (18, 29, 95), (227, 107, 73), (114, 67, 111), (111, 59, 114), (115, 73, 114), (59, 115, 114), (229, 115, 59), (114, 73, 107), (107, 67, 114), (59, 111, 105), (229, 59, 103), (59, 105, 103), (103, 105, 238), (103, 238, 102), (226, 229, 234), (228, 98, 227), (236, 247, 235), (9, 63, 60), (13, 63, 72), (9, 60, 75), (9, 75, 79), (9, 79, 74), (32, 80, 89), (37, 82, 92), (20, 244, 88), (32, 89, 93), (54, 96, 102), (54, 102, 233), (234, 102, 101), (96, 101, 102), (8, 101, 96), (54, 233, 92), (93, 96, 54), (93, 89, 96), (89, 8, 96), (232, 88, 231), (92, 93, 54), (92, 82, 93), (82, 32, 93), (80, 22, 253), (88, 87, 77), (77, 20, 88), (74, 82, 37), (74, 79, 82), (79, 32, 82), (79, 80, 32), (79, 75, 80), (22, 80, 75), (77, 22, 75), (75, 60, 77), (60, 20, 77), (72, 74, 37), (72, 63, 74), (63, 9, 74), (60, 69, 20), (60, 63, 69), (63, 13, 69), (0, 46, 15), (7, 46, 49), (0, 15, 52), (7, 49, 62), (66, 15, 7), (7, 62, 70), (71, 15, 66), (246, 83, 84), (84, 83, 25), (25, 40, 84), (40, 242, 241), (70, 62, 25), (62, 40, 25), (71, 16, 57), (71, 57, 15), (66, 70, 25), (66, 7, 70), (51, 244, 248), (16, 231, 52), (57, 16, 52), (52, 15, 57), (51, 49, 46), (0, 51, 46), (15, 46, 7), (2, 30, 43), (2, 43, 44), (2, 44, 39), (50, 11, 109), (12, 11, 53), (254, 24, 250), (50, 55, 11), (21, 61, 27), (23, 27, 68), (23, 68, 64), (23, 21, 27), (61, 120, 27), (27, 252, 68), (64, 3, 56), (56, 23, 64), (12, 21, 23), (12, 53, 21), (55, 61, 21), (61, 55, 50), (56, 12, 23), (56, 48, 12), (53, 55, 21), (53, 11, 55), (48, 14, 39), (12, 48, 44), (44, 11, 12), (44, 43, 11), (109, 11, 43), (43, 30, 109), (1, 19, 17), (39, 6, 28), (42, 253, 6), (38, 4, 33), (39, 42, 6), (14, 258, 42), (38, 2, 4), (33, 4, 22), (6, 253, 19), (19, 1, 6), (1, 28, 6), (1, 17, 28), (17, 2, 28), (232, 231, 5, 177), (17, 4, 2), (22, 19, 253), (17, 19, 4), (19, 22, 4), (24, 87, 177), (36, 8, 64), (36, 10, 31), (34, 10, 36), (64, 34, 36), (34, 257, 10), (64, 8, 26), (26, 8, 258), (87, 24, 254), (177, 87, 232), (156, 5, 16), (29, 177, 5), (127, 193, 10, 252), (212, 213, 164), (83, 183, 190, 243), (73, 115, 149, 202), (202, 227, 73), (200, 187, 215, 144), (229, 195, 149, 115), (198, 144, 154), (198, 154, 206), (206, 212, 198), (237, 195, 229, 226), (154, 144, 215, 216), (127, 194, 193), (194, 127, 225), (83, 246, 227, 183), (190, 164, 243), (246, 228, 227), (237, 31, 10), (223, 251, 252, 10, 257, 177), (177, 29, 223), (217, 29, 156, 182, 214), (71, 164, 156, 16), (164, 213, 156), (182, 219, 220, 214), (71, 243, 164), (131, 219, 78), (78, 128, 131), (173, 78, 219), (191, 218, 91), (210, 154, 216), (212, 197, 185), (185, 171, 213), (173, 182, 156), (119, 222, 158, 174), (91, 141, 128), (171, 173, 156), (152, 108, 135), (108, 138, 135), (119, 174, 180, 224), (170, 91, 218), (210, 216, 181), (180, 187, 194), (210, 181, 178), (139, 181, 215), (215, 181, 216), (91, 153, 94, 141), (170, 218, 178), (222, 108, 158), (152, 158, 108), (153, 152, 94), (105, 162, 233, 238), (217, 214, 221), (214, 220, 221), (140, 41, 239), (136, 242, 245), (159, 240, 233), (249, 241, 98), (123, 172, 230), (172, 162, 230), (123, 230, 67), (98, 228, 249), (166, 98, 241), (241, 106, 166), (234, 101, 237, 226), (151, 106, 242), (242, 136, 151), (145, 239, 240), (248, 130, 245), (125, 221, 220), (125, 122, 221), (138, 221, 122), (127, 252, 120), (225, 124, 224), (95, 217, 221), (223, 97, 250), (110, 50, 109), (108, 90, 138), (99, 250, 97), (90, 95, 138), (103, 102, 234), (111, 67, 230), (105, 111, 230), (98, 107, 227), (98, 67, 107), (103, 234, 229), (13, 72, 41), (20, 69, 244), (77, 87, 22), (13, 41, 248), (255, 22, 87), (37, 92, 240), (8, 31, 101), (102, 238, 233), (37, 240, 239, 72), (101, 31, 237), (92, 233, 240), (88, 244, 231), (258, 8, 89), (89, 80, 258), (253, 258, 80), (87, 88, 232), (69, 248, 244), (248, 69, 13), (239, 41, 72), (246, 84, 241, 249), (0, 52, 244), (244, 51, 0), (228, 246, 249), (84, 40, 241), (242, 62, 49, 245), (25, 83, 243), (236, 235, 247), (243, 71, 66), (66, 25, 243), (40, 62, 242), (68, 251, 256, 34), (245, 51, 248), (52, 231, 244), (49, 51, 245), (30, 2, 38), (14, 48, 56), (3, 14, 56), (64, 68, 34), (61, 50, 120), (27, 120, 252), (252, 251, 68), (250, 24, 256, 251), (223, 250, 251), (250, 99, 254), (44, 48, 39), (99, 109, 30), (99, 30, 38), (99, 38, 254), (22, 255, 33), (14, 3, 258), (258, 253, 42), (39, 14, 42), (33, 254, 38), (255, 254, 33), (2, 39, 28), (31, 8, 36), (34, 256, 257), (26, 3, 64), (256, 24, 257), (177, 257, 24), (3, 26, 258), (254, 255, 87)])
_uv = me_icosphere_006.uv_layers.new(name='UVMap')
_uv.uv.foreach_set('vector', [0.0458, 0.3505, 0.04363, 0.2919, 0.08576, 0.3016, 0.03892, 0.6197, 0.04295, 0.5714, 0.08752, 0.6058, 0.4515, 0.1598, 0.4556, 0.1113, 0.4982, 0.1352, 0.4888, 0.5287, 0.5363, 0.5041, 0.5307, 0.561, 0.1847, 0.1049, 0.1825, 0.0532, 0.2261, 0.07602, 0.275, 0.1577, 0.2261, 0.1372, 0.2792, 0.107, 0.4515, 0.0572, 0.4714, 0.02127, 0.4982, 0.07486, 0.3216, 0.07321, 0.2792, 0.107, 0.275, 0.05355, 0.3216, 0.07321, 0.3216, 0.1344, 0.2792, 0.107, 0.3216, 0.1344, 0.275, 0.1577, 0.2792, 0.107, 0.2792, 0.107, 0.2261, 0.07602, 0.275, 0.05355, 0.2792, 0.107, 0.2261, 0.1372, 0.2261, 0.07602, 0.2261, 0.1372, 0.1847, 0.1049, 0.2261, 0.07602, 0.2261, 0.07602, 0.2357, 0.02301, 0.275, 0.05355, 0.2261, 0.07602, 0.1825, 0.0532, 0.2357, 0.02301, 0.4739, 0.5668, 0.4888, 0.5287, 0.5307, 0.561, 0.5307, 0.561, 0.5839, 0.5308, 0.5697, 0.5741, 0.5307, 0.561, 0.5363, 0.5041, 0.5839, 0.5308, 0.5363, 0.5041, 0.5794, 0.4773, 0.5839, 0.5308, 0.2947, 0.02127, 0.3216, 0.07321, 0.275, 0.05355, 0.4982, 0.1352, 0.4556, 0.1113, 0.4982, 0.07486, 0.4556, 0.1113, 0.4515, 0.0572, 0.4982, 0.07486, 0.4515, 0.0572, 0.4064, 0.02234, 0.4714, 0.02127, 0.2357, 0.1833, 0.2261, 0.1372, 0.275, 0.1577, 0.2357, 0.1833, 0.1825, 0.1522, 0.2261, 0.1372, 0.1825, 0.1522, 0.1847, 0.1049, 0.2261, 0.1372, 0.5206, 0.3878, 0.4746, 0.3602, 0.5255, 0.335, 0.5206, 0.3878, 0.5255, 0.335, 0.5371, 0.3622, 0.5363, 0.5041, 0.5246, 0.4417, 0.5794, 0.4773, 0.4025, 0.1406, 0.4556, 0.1113, 0.4515, 0.1598, 0.4025, 0.1406, 0.4025, 0.08027, 0.4556, 0.1113, 0.4025, 0.08027, 0.4515, 0.0572, 0.4556, 0.1113, 0.04295, 0.5714, 0.09941, 0.5652, 0.08752, 0.6058, 0.4648, 0.3078, 0.5255, 0.335, 0.4746, 0.3602, 0.5246, 0.4417, 0.5839, 0.4342, 0.5794, 0.4773, 0.03968, 0.4239, 0.08011, 0.3983, 0.108, 0.4361, 0.4025, 0.08027, 0.4064, 0.02234, 0.4515, 0.0572, 0.08576, 0.3016, 0.124, 0.3019, 0.102, 0.328, 0.3792, 0.5352, 0.3834, 0.5694, 0.3485, 0.5507, 0.3813, 0.6022, 0.3834, 0.5694, 0.4102, 0.5863, 0.3792, 0.5352, 0.3485, 0.5507, 0.3531, 0.5137, 0.05961, 0.6941, 0.0348, 0.6744, 0.06674, 0.6623, 0.322, 0.5703, 0.3498, 0.5901, 0.321, 0.601, 0.8937, 0.4835, 0.8674, 0.4678, 0.8937, 0.4449, 0.0348, 0.6744, 0.05961, 0.6941, 0.02287, 0.7066, 0.4933, 0.6167, 0.5239, 0.6278, 0.4897, 0.6472, 0.02127, 0.7404, 0.05166, 0.7329, 0.04593, 0.7637, 0.4933, 0.682, 0.5239, 0.6662, 0.5203, 0.7028, 0.05206, 0.8678, 0.02127, 0.8496, 0.06165, 0.8357, 0.03162, 0.8882, 0.02127, 0.8496, 0.05206, 0.8678, 0.5203, 0.7028, 0.4845, 0.709, 0.4933, 0.682, 0.06165, 0.8357, 0.02127, 0.8496, 0.03143, 0.813, 0.5203, 0.7028, 0.5239, 0.6662, 0.5545, 0.6833, 0.5239, 0.6662, 0.5516, 0.6489, 0.5545, 0.6833, 0.06165, 0.8357, 0.03143, 0.813, 0.07042, 0.8063, 0.084, 0.7498, 0.04593, 0.7637, 0.05166, 0.7329, 0.084, 0.7498, 0.05166, 0.7329, 0.0778, 0.728, 0.8751, 0.5205, 0.8765, 0.4924, 0.8937, 0.4835, 0.4933, 0.682, 0.4845, 0.709, 0.4648, 0.6721, 0.4897, 0.6472, 0.5239, 0.6662, 0.4933, 0.682, 0.4897, 0.6472, 0.5239, 0.6278, 0.5239, 0.6662, 0.5239, 0.6278, 0.5516, 0.6489, 0.5239, 0.6662, 0.02287, 0.7066, 0.05166, 0.7329, 0.02127, 0.7404, 0.02287, 0.7066, 0.05961, 0.6941, 0.05166, 0.7329, 0.4648, 0.6721, 0.4897, 0.6472, 0.4933, 0.682, 0.4648, 0.6721, 0.4648, 0.6337, 0.4897, 0.6472, 0.4648, 0.6337, 0.4933, 0.6167, 0.4897, 0.6472, 0.5239, 0.6278, 0.5545, 0.6212, 0.5516, 0.6489, 0.321, 0.601, 0.3498, 0.5901, 0.3558, 0.6197, 0.3498, 0.5901, 0.3813, 0.6022, 0.3558, 0.6197, 0.0778, 0.728, 0.05961, 0.6941, 0.084, 0.6856, 0.4992, 0.7515, 0.5223, 0.7712, 0.4983, 0.787, 0.5153, 0.8072, 0.4964, 0.837, 0.4758, 0.8046, 0.8551, 0.4342, 0.8937, 0.4449, 0.8674, 0.4678, 0.3531, 0.5137, 0.3485, 0.5507, 0.319, 0.5373, 0.3485, 0.5507, 0.322, 0.5703, 0.319, 0.5373, 0.409, 0.5469, 0.4102, 0.5863, 0.3834, 0.5694, 0.3834, 0.5694, 0.3792, 0.5352, 0.409, 0.5469, 0.3485, 0.5507, 0.3498, 0.5901, 0.322, 0.5703, 0.3485, 0.5507, 0.3834, 0.5694, 0.3498, 0.5901, 0.3834, 0.5694, 0.3813, 0.6022, 0.3498, 0.5901, 0.2122, 0.2538, 0.1918, 0.2348, 0.2293, 0.2258, 0.2122, 0.2538, 0.2293, 0.2258, 0.2468, 0.2587, 0.6509, 0.488, 0.6959, 0.4957, 0.6541, 0.5218, 0.6212, 0.1246, 0.6225, 0.1578, 0.5945, 0.1432, 0.563, 0.1576, 0.5407, 0.1547, 0.555, 0.1226, 0.555, 0.1226, 0.5945, 0.1432, 0.563, 0.1576, 0.555, 0.1226, 0.5945, 0.1038, 0.5945, 0.1432, 0.5945, 0.1038, 0.6212, 0.1246, 0.5945, 0.1432, 0.5945, 0.1432, 0.5884, 0.1773, 0.563, 0.1576, 0.5945, 0.1432, 0.6225, 0.1578, 0.5884, 0.1773, 0.6265, 0.4977, 0.6509, 0.488, 0.6541, 0.5218, 0.6541, 0.5218, 0.6917, 0.5336, 0.6651, 0.546, 0.6541, 0.5218, 0.6959, 0.4957, 0.6917, 0.5336, 0.5945, 0.1038, 0.5674, 0.09127, 0.5856, 0.07924, 0.6212, 0.1246, 0.5945, 0.1038, 0.6225, 0.09412, 0.2468, 0.2587, 0.267, 0.2332, 0.2764, 0.2665, 0.2468, 0.2587, 0.2293, 0.2258, 0.267, 0.2332, 0.6386, 0.4604, 0.6509, 0.488, 0.6265, 0.4977, 0.6738, 0.4615, 0.6959, 0.4957, 0.6509, 0.488, 0.674, 0.3679, 0.687, 0.3673, 0.687, 0.3879, 0.2579, 0.2953, 0.2468, 0.2587, 0.2764, 0.2665, 0.2579, 0.2953, 0.2202, 0.2879, 0.2468, 0.2587, 0.2202, 0.2879, 0.2122, 0.2538, 0.2468, 0.2587, 0.6386, 0.4604, 0.6738, 0.4615, 0.6509, 0.488, 0.6386, 0.4604, 0.6666, 0.4342, 0.6738, 0.4615, 0.6666, 0.4342, 0.7041, 0.4432, 0.6738, 0.4615, 0.1825, 0.2745, 0.2122, 0.2538, 0.2202, 0.2879, 0.1825, 0.2745, 0.1918, 0.2348, 0.2122, 0.2538, 0.2495, 0.7144, 0.2064, 0.7068, 0.2401, 0.686, 0.1791, 0.6886, 0.2064, 0.7068, 0.1784, 0.7216, 0.319, 0.6938, 0.3338, 0.663, 0.3505, 0.691, 0.397, 0.2555, 0.3802, 0.2856, 0.3623, 0.2509, 0.319, 0.6938, 0.3505, 0.691, 0.3324, 0.7253, 0.397, 0.2555, 0.3623, 0.2509, 0.3883, 0.2267, 0.3545, 0.7509, 0.3714, 0.7246, 0.3885, 0.7509, 0.05016, 0.1883, 0.06599, 0.1581, 0.08238, 0.1938, 0.3853, 0.6926, 0.4074, 0.6781, 0.4066, 0.7166, 0.1017, 0.2228, 0.08238, 0.1938, 0.1169, 0.1941, 0.1017, 0.2228, 0.06247, 0.2194, 0.08238, 0.1938, 0.06247, 0.2194, 0.05016, 0.1883, 0.08238, 0.1938, 0.1007, 0.1659, 0.06599, 0.1581, 0.08378, 0.1495, 0.1157, 0.1733, 0.14, 0.1655, 0.1169, 0.1941, 0.8021, 0.5242, 0.7713, 0.5133, 0.8112, 0.4963, 0.1365, 0.2085, 0.1017, 0.2228, 0.1169, 0.1941, 0.3885, 0.7509, 0.3714, 0.7246, 0.4066, 0.7166, 0.3714, 0.7246, 0.3853, 0.6926, 0.4066, 0.7166, 0.3728, 0.6623, 0.4074, 0.6781, 0.3853, 0.6926, 0.3883, 0.2267, 0.3623, 0.2509, 0.3502, 0.2258, 0.3623, 0.2509, 0.3321, 0.2539, 0.3502, 0.2258, 0.06599, 0.1581, 0.05016, 0.1883, 0.03596, 0.1616, 0.05234, 0.1371, 0.06599, 0.1581, 0.03596, 0.1616, 0.7829, 0.441, 0.8084, 0.4619, 0.7826, 0.4785, 0.3324, 0.7253, 0.3714, 0.7246, 0.3545, 0.7509, 0.3324, 0.7253, 0.3505, 0.691, 0.3714, 0.7246, 0.3505, 0.691, 0.3853, 0.6926, 0.3714, 0.7246, 0.3623, 0.2509, 0.3421, 0.2847, 0.3321, 0.2539, 0.3623, 0.2509, 0.3802, 0.2856, 0.3421, 0.2847, 0.3421, 0.2847, 0.3802, 0.2856, 0.3667, 0.3124, 0.2053, 0.6674, 0.1791, 0.6886, 0.1767, 0.6578, 0.3505, 0.691, 0.3728, 0.6623, 0.3853, 0.6926, 0.3505, 0.691, 0.3338, 0.663, 0.3728, 0.6623, 0.4223, 0.2465, 0.397, 0.2555, 0.3883, 0.2267, 0.4173, 0.2829, 0.3802, 0.2856, 0.397, 0.2555, 0.4173, 0.2829, 0.3972, 0.3163, 0.3802, 0.2856, 0.2495, 0.7144, 0.2401, 0.686, 0.2556, 0.6695, 0.4223, 0.2465, 0.4173, 0.2829, 0.397, 0.2555, 0.1784, 0.7216, 0.2064, 0.7068, 0.2131, 0.7403, 0.2064, 0.7068, 0.2495, 0.7144, 0.2131, 0.7403, 0.2053, 0.6674, 0.2293, 0.6591, 0.2401, 0.686, 0.2401, 0.686, 0.2064, 0.7068, 0.2053, 0.6674, 0.2064, 0.7068, 0.1791, 0.6886, 0.2053, 0.6674, 0.3762, 0.5049, 0.3957, 0.4783, 0.4102, 0.4912, 0.8878, 0.2258, 0.8871, 0.2453, 0.8534, 0.2424, 0.3751, 0.4702, 0.393, 0.4494, 0.3957, 0.4783, 0.9051, 0.04494, 0.9256, 0.02286, 0.9256, 0.06347, 0.3531, 0.5137, 0.3468, 0.4771, 0.3762, 0.5049, 0.8871, 0.2453, 0.9101, 0.2463, 0.9101, 0.2725, 0.8534, 0.2424, 0.8678, 0.253, 0.8564, 0.2829, 0.9043, 0.02127, 0.9256, 0.02286, 0.9051, 0.04494, 0.3577, 0.9601, 0.319, 0.9601, 0.3544, 0.9352, 0.8871, 0.2453, 0.9101, 0.2725, 0.8739, 0.2847, 0.8809, 0.7942, 0.8698, 0.7794, 0.9059, 0.7691, 0.8811, 0.7302, 0.8752, 0.756, 0.8618, 0.7352, 0.9101, 0.2725, 0.8981, 0.2907, 0.8739, 0.2847, 0.3417, 0.9174, 0.3544, 0.9352, 0.3191, 0.9343, 0.3191, 0.9343, 0.3544, 0.9352, 0.319, 0.9601, 0.8698, 0.7794, 0.8752, 0.756, 0.9059, 0.7691, 0.8564, 0.2829, 0.8678, 0.253, 0.8739, 0.2847, 0.8678, 0.253, 0.8871, 0.2453, 0.8739, 0.2847, 0.3531, 0.5137, 0.3762, 0.5049, 0.3694, 0.5187, 0.9051, 0.04494, 0.9069, 0.06674, 0.8869, 0.05791, 0.9051, 0.04494, 0.9256, 0.06347, 0.9069, 0.06674, 0.9059, 0.7309, 0.8752, 0.756, 0.8811, 0.7302, 0.9059, 0.7309, 0.9059, 0.7691, 0.8752, 0.756, 0.8534, 0.2424, 0.8871, 0.2453, 0.8678, 0.253, 0.3601, 0.4515, 0.3751, 0.4702, 0.3468, 0.4771, 0.3751, 0.4702, 0.3762, 0.5049, 0.3468, 0.4771, 0.3751, 0.4702, 0.3957, 0.4783, 0.3762, 0.5049, 0.6265, 0.6385, 0.6646, 0.6652, 0.6286, 0.6688, 0.6646, 0.6652, 0.6803, 0.642, 0.712, 0.6533, 0.6883, 0.6877, 0.6646, 0.6652, 0.712, 0.6533, 0.9667, 0.3333, 0.9667, 0.3715, 0.9433, 0.3678, 0.6624, 0.6146, 0.6827, 0.6162, 0.6527, 0.6255, 0.2221, 0.3062, 0.1944, 0.3385, 0.1945, 0.3078, 0.2221, 0.3062, 0.2493, 0.3375, 0.1944, 0.3385, 0.5876, 0.06537, 0.6203, 0.0512, 0.6092, 0.08072, 0.5876, 0.06537, 0.5652, 0.08218, 0.5559, 0.05034, 0.5814, 0.0301, 0.5876, 0.06537, 0.5559, 0.05034, 0.6203, 0.0512, 0.5876, 0.06537, 0.5814, 0.0301, 0.6092, 0.08072, 0.5856, 0.07924, 0.5876, 0.06537, 0.6203, 0.0512, 0.5814, 0.0301, 0.6101, 0.02127, 0.2503, 0.3109, 0.2493, 0.3375, 0.2221, 0.3062, 0.2385, 0.3685, 0.2136, 0.3587, 0.2493, 0.3375, 0.2136, 0.3587, 0.1944, 0.3385, 0.2493, 0.3375, 0.6885, 0.1571, 0.6885, 0.1819, 0.6651, 0.175, 0.7903, 0.02127, 0.8161, 0.03415, 0.8109, 0.06815, 0.2136, 0.3587, 0.1995, 0.3777, 0.1944, 0.3385, 0.712, 0.6533, 0.6803, 0.642, 0.698, 0.6186, 0.6513, 0.6862, 0.6286, 0.6688, 0.6646, 0.6652, 0.6803, 0.642, 0.6646, 0.6652, 0.6527, 0.6255, 0.6646, 0.6652, 0.6265, 0.6385, 0.6527, 0.6255, 0.9591, 0.7715, 0.9484, 0.7639, 0.9591, 0.7302, 0.7886, 0.867, 0.7513, 0.8641, 0.7699, 0.8483, 0.9008, 0.3351, 0.8951, 0.366, 0.8774, 0.3333, 0.86, 0.3632, 0.8534, 0.3341, 0.8774, 0.3333, 0.8951, 0.366, 0.86, 0.3632, 0.8774, 0.3333, 0.8612, 0.3897, 0.86, 0.3632, 0.8951, 0.366, 0.7886, 0.867, 0.7886, 0.8915, 0.7616, 0.8866, 0.7616, 0.8866, 0.7513, 0.8641, 0.7886, 0.867, 0.8575, 0.8596, 0.8821, 0.8368, 0.8975, 0.8568, 0.8612, 0.3897, 0.8951, 0.366, 0.8959, 0.3897, 0.8575, 0.8596, 0.8975, 0.8568, 0.8624, 0.8871, 0.8624, 0.8871, 0.8975, 0.8568, 0.9014, 0.8811, 0.8624, 0.8871, 0.9014, 0.8811, 0.8841, 0.8916, 0.05716, 0.9672, 0.02127, 0.9672, 0.05352, 0.954, 0.7466, 0.5003, 0.7713, 0.5133, 0.771, 0.5238, 0.1265, 0.7373, 0.131, 0.7305, 0.131, 0.7412, 0.2435, 0.5729, 0.2089, 0.5571, 0.2467, 0.5351, 0.1793, 0.5361, 0.2089, 0.5571, 0.1776, 0.5725, 0.2435, 0.5729, 0.2467, 0.5351, 0.2764, 0.5586, 0.2435, 0.5729, 0.2764, 0.5586, 0.257, 0.5951, 0.4223, 0.3976, 0.3907, 0.4069, 0.413, 0.3696, 0.6293, 0.3169, 0.6456, 0.2876, 0.6661, 0.3248, 0.3906, 0.3393, 0.3721, 0.3726, 0.3523, 0.3343, 0.2021, 0.7882, 0.2338, 0.7828, 0.207, 0.8218, 0.3527, 0.4027, 0.3226, 0.4052, 0.33, 0.3716, 0.03695, 0.1045, 0.05443, 0.0712, 0.08384, 0.1123, 0.03695, 0.1045, 0.08384, 0.1123, 0.05234, 0.1371, 0.1047, 0.09268, 0.08384, 0.1123, 0.09773, 0.07496, 0.05443, 0.0712, 0.09773, 0.07496, 0.08384, 0.1123, 0.08654, 0.04487, 0.09773, 0.07496, 0.05443, 0.0712, 0.319, 0.3376, 0.3361, 0.3076, 0.3523, 0.3343, 0.02127, 0.07513, 0.05443, 0.0712, 0.03695, 0.1045, 0.02127, 0.07513, 0.04649, 0.03945, 0.05443, 0.0712, 0.04649, 0.03945, 0.08654, 0.04487, 0.05443, 0.0712, 0.2141, 0.8638, 0.207, 0.8218, 0.2338, 0.8226, 0.3523, 0.3343, 0.33, 0.3716, 0.319, 0.3376, 0.3523, 0.3343, 0.3721, 0.3726, 0.33, 0.3716, 0.3721, 0.3726, 0.3527, 0.4027, 0.33, 0.3716, 0.6456, 0.2876, 0.6691, 0.2571, 0.6683, 0.2804, 0.207, 0.8218, 0.1913, 0.8579, 0.1767, 0.8146, 0.1767, 0.8146, 0.2021, 0.7882, 0.207, 0.8218, 0.413, 0.3696, 0.3721, 0.3726, 0.3906, 0.3393, 0.413, 0.3696, 0.3907, 0.4069, 0.3721, 0.3726, 0.3907, 0.4069, 0.3527, 0.4027, 0.3721, 0.3726, 0.6108, 0.2837, 0.6456, 0.2876, 0.6293, 0.3169, 0.6108, 0.2837, 0.6339, 0.2483, 0.6456, 0.2876, 0.6691, 0.2571, 0.6456, 0.2876, 0.6339, 0.2483, 0.6704, 0.2258, 0.6691, 0.2571, 0.6339, 0.2483, 0.2764, 0.5586, 0.2467, 0.5351, 0.2764, 0.5151, 0.2467, 0.5351, 0.2435, 0.4988, 0.2764, 0.5151, 0.4185, 0.3294, 0.413, 0.3696, 0.3906, 0.3393, 0.1776, 0.5725, 0.2089, 0.5571, 0.2153, 0.5942, 0.2089, 0.5571, 0.2435, 0.5729, 0.2153, 0.5942, 0.2467, 0.5351, 0.2089, 0.5135, 0.2435, 0.4988, 0.2467, 0.5351, 0.2089, 0.5571, 0.2089, 0.5135, 0.2089, 0.5571, 0.1793, 0.5361, 0.2089, 0.5135, 0.692, 0.03866, 0.7203, 0.05162, 0.6895, 0.08568, 0.7342, 0.07907, 0.7203, 0.05162, 0.746, 0.03895, 0.692, 0.03866, 0.6895, 0.08568, 0.6651, 0.05034, 0.7572, 0.5896, 0.8028, 0.5885, 0.7895, 0.6148, 0.7151, 0.1146, 0.6895, 0.08568, 0.7342, 0.07907, 0.7572, 0.5896, 0.7895, 0.6148, 0.7545, 0.6175, 0.7975, 0.2932, 0.7556, 0.3059, 0.7643, 0.2685, 0.8844, 0.6111, 0.8915, 0.658, 0.8686, 0.6382, 0.7969, 0.67, 0.7683, 0.6764, 0.7575, 0.6492, 0.7575, 0.6492, 0.805, 0.6421, 0.7969, 0.67, 0.805, 0.6421, 0.8129, 0.6198, 0.8174, 0.6567, 0.7545, 0.6175, 0.7895, 0.6148, 0.7575, 0.6492, 0.7895, 0.6148, 0.805, 0.6421, 0.7575, 0.6492, 0.7975, 0.2932, 0.8109, 0.322, 0.7837, 0.3184, 0.7975, 0.2932, 0.7837, 0.3184, 0.7556, 0.3059, 0.7643, 0.2685, 0.7512, 0.2434, 0.7757, 0.2258, 0.7151, 0.1146, 0.7342, 0.07907, 0.746, 0.09662, 0.5547, 0.9121, 0.5343, 0.9468, 0.5341, 0.9101, 0.9242, 0.1375, 0.9257, 0.177, 0.8892, 0.15, 0.9083, 0.1206, 0.9242, 0.1375, 0.8892, 0.15, 0.6651, 0.05034, 0.6895, 0.08568, 0.6651, 0.08599, 0.7151, 0.02127, 0.746, 0.03895, 0.7203, 0.05162, 0.692, 0.03866, 0.7151, 0.02127, 0.7203, 0.05162, 0.6895, 0.08568, 0.7203, 0.05162, 0.7342, 0.07907, 0.7835, 0.7559, 0.759, 0.7542, 0.771, 0.7302, 0.7835, 0.7559, 0.771, 0.7302, 0.7991, 0.7384, 0.3724, 0.8748, 0.3446, 0.8714, 0.3583, 0.8554, 0.2385, 0.3685, 0.2223, 0.4062, 0.1995, 0.3777, 0.2463, 0.4464, 0.2223, 0.4062, 0.2556, 0.4249, 0.8443, 0.05736, 0.8258, 0.06614, 0.8169, 0.05697, 0.2385, 0.3685, 0.247, 0.3963, 0.2223, 0.4062, 0.6655, 0.795, 0.6297, 0.7883, 0.6478, 0.7591, 0.6879, 0.7631, 0.6478, 0.7591, 0.6698, 0.7302, 0.6879, 0.7631, 0.6698, 0.7302, 0.6986, 0.7364, 0.6879, 0.7631, 0.6655, 0.795, 0.6478, 0.7591, 0.6297, 0.7883, 0.6265, 0.7619, 0.6478, 0.7591, 0.6478, 0.7591, 0.6395, 0.7308, 0.6698, 0.7302, 0.36, 0.7935, 0.3724, 0.819, 0.3459, 0.8134, 0.3459, 0.8134, 0.3211, 0.7958, 0.36, 0.7935, 0.6986, 0.8037, 0.6655, 0.795, 0.6879, 0.7631, 0.6986, 0.8037, 0.6742, 0.8104, 0.6655, 0.795, 0.247, 0.3963, 0.2627, 0.3765, 0.2764, 0.4134, 0.2627, 0.3765, 0.247, 0.3963, 0.2385, 0.3685, 0.3459, 0.8134, 0.319, 0.8424, 0.3211, 0.7958, 0.3459, 0.8134, 0.3449, 0.8438, 0.319, 0.8424, 0.2556, 0.4249, 0.247, 0.3963, 0.2764, 0.4134, 0.2556, 0.4249, 0.2223, 0.4062, 0.247, 0.3963, 0.3449, 0.8438, 0.3674, 0.8268, 0.3583, 0.8554, 0.319, 0.8424, 0.3449, 0.8438, 0.3446, 0.8714, 0.2083, 0.4362, 0.2223, 0.4062, 0.2463, 0.4464, 0.2083, 0.4362, 0.1996, 0.4076, 0.2223, 0.4062, 0.1995, 0.3777, 0.2223, 0.4062, 0.1996, 0.4076, 0.771, 0.7302, 0.759, 0.7542, 0.7411, 0.7424, 0.815, 0.7692, 0.8147, 0.7871, 0.7974, 0.7677, 0.9681, 0.4721, 0.9445, 0.4753, 0.9559, 0.4583, 0.6724, 0.8816, 0.6477, 0.8976, 0.6564, 0.8644, 0.1229, 0.9634, 0.0997, 0.9578, 0.1041, 0.9377, 0.6724, 0.8529, 0.6724, 0.8816, 0.6564, 0.8644, 0.1267, 0.8327, 0.1254, 0.8545, 0.113, 0.8328, 0.7671, 0.775, 0.7835, 0.7559, 0.7796, 0.7888, 0.7741, 0.8058, 0.7796, 0.7888, 0.8077, 0.8058, 0.6564, 0.8644, 0.6477, 0.8976, 0.6265, 0.8776, 0.6265, 0.8776, 0.6338, 0.8604, 0.6564, 0.8644, 0.9362, 0.4512, 0.9559, 0.4583, 0.9445, 0.4753, 0.9362, 0.4512, 0.9441, 0.4342, 0.9559, 0.4583, 0.9441, 0.4342, 0.9681, 0.4385, 0.9559, 0.4583, 0.9531, 0.6301, 0.9341, 0.5885, 0.9661, 0.5898, 0.9661, 0.6353, 0.7974, 0.7677, 0.7796, 0.7888, 0.7835, 0.7559, 0.6294, 0.8961, 0.6265, 0.8776, 0.6477, 0.8976, 0.7974, 0.7677, 0.8147, 0.7871, 0.7796, 0.7888, 0.8147, 0.7871, 0.8077, 0.8058, 0.7796, 0.7888, 0.6314, 0.3673, 0.6314, 0.3885, 0.6189, 0.378, 0.1078, 0.04388, 0.08654, 0.04487, 0.105, 0.02127, 0.1078, 0.04388, 0.1292, 0.03496, 0.1196, 0.06302, 0.1197, 0.02431, 0.1292, 0.03496, 0.1078, 0.04388, 0.105, 0.02127, 0.1197, 0.02431, 0.1078, 0.04388, 0.1197, 0.02431, 0.14, 0.02739, 0.1292, 0.03496, 0.105, 0.02127, 0.08654, 0.04487, 0.08423, 0.02754, 0.9486, 0.9317, 0.961, 0.919, 0.961, 0.9536, 0.7426, 0.1571, 0.7426, 0.1824, 0.731, 0.1724, 0.6189, 0.378, 0.6314, 0.3885, 0.6108, 0.3904, 0.0458, 0.3505, 0.08576, 0.3016, 0.102, 0.328, 0.04363, 0.2919, 0.0893, 0.2654, 0.08576, 0.3016, 0.5025, 0.2988, 0.4648, 0.3078, 0.4756, 0.2487, 0.498, 0.277, 0.03968, 0.4239, 0.05422, 0.3928, 0.08011, 0.3983, 0.3846, 0.08503, 0.4025, 0.08027, 0.4025, 0.1406, 0.3642, 0.116, 0.06624, 0.4908, 0.05486, 0.5158, 0.02127, 0.526, 0.0433, 0.479, 0.0433, 0.479, 0.1057, 0.4787, 0.06624, 0.4908, 0.5206, 0.3878, 0.5371, 0.3622, 0.5682, 0.373, 0.5679, 0.3916, 0.06556, 0.5424, 0.04295, 0.5714, 0.02127, 0.526, 0.05486, 0.5158, 0.5363, 0.5041, 0.4888, 0.5287, 0.4911, 0.4903, 0.5363, 0.5041, 0.4911, 0.4903, 0.5167, 0.4662, 0.5167, 0.4662, 0.5246, 0.4417, 0.5363, 0.5041, 0.09941, 0.5652, 0.04295, 0.5714, 0.06556, 0.5424, 0.09978, 0.5511, 0.4911, 0.4903, 0.4888, 0.5287, 0.4648, 0.522, 0.4706, 0.4951, 0.5025, 0.2988, 0.5255, 0.335, 0.4648, 0.3078, 0.5255, 0.335, 0.5025, 0.2988, 0.5293, 0.3193, 0.3846, 0.08503, 0.3882, 0.03752, 0.4064, 0.02234, 0.4025, 0.08027, 0.108, 0.4361, 0.08011, 0.3983, 0.124, 0.3996, 0.3882, 0.03752, 0.3758, 0.02546, 0.4064, 0.02234, 0.09941, 0.5652, 0.1057, 0.5802, 0.08752, 0.6058, 0.5167, 0.2466, 0.4972, 0.2489, 0.498, 0.277, 0.4756, 0.2487, 0.4943, 0.2477, 0.5174, 0.2258, 0.5174, 0.2258, 0.5682, 0.2501, 0.5167, 0.2466, 0.02127, 0.3094, 0.04363, 0.2919, 0.0458, 0.3505, 0.03174, 0.3312, 0.02146, 0.3278, 0.1032, 0.3749, 0.08011, 0.3983, 0.0458, 0.3505, 0.102, 0.328, 0.08011, 0.3983, 0.05422, 0.3928, 0.0458, 0.3505, 0.4758, 0.8046, 0.4964, 0.837, 0.4742, 0.833, 0.4648, 0.8117, 0.1032, 0.3749, 0.124, 0.3996, 0.08011, 0.3983, 0.3694, 0.5187, 0.3918, 0.5174, 0.3792, 0.5352, 0.3792, 0.5352, 0.3531, 0.5137, 0.3694, 0.5187, 0.5153, 0.8072, 0.5223, 0.833, 0.4964, 0.837, 0.8937, 0.4835, 0.8765, 0.4924, 0.8674, 0.4678, 0.05206, 0.8678, 0.06165, 0.8357, 0.07042, 0.8585, 0.0778, 0.728, 0.05166, 0.7329, 0.05961, 0.6941, 0.05961, 0.6941, 0.06674, 0.6623, 0.084, 0.6856, 0.5153, 0.8072, 0.4758, 0.8046, 0.4983, 0.787, 0.2503, 0.3109, 0.2221, 0.3062, 0.2202, 0.2879, 0.2579, 0.2953, 0.8674, 0.4678, 0.8538, 0.4581, 0.8551, 0.4342, 0.5223, 0.7712, 0.5153, 0.8072, 0.4983, 0.787, 0.712, 0.5885, 0.698, 0.6186, 0.7033, 0.6035, 0.698, 0.6186, 0.6827, 0.6162, 0.7033, 0.6035, 0.6092, 0.08072, 0.6225, 0.09412, 0.5945, 0.1038, 0.5856, 0.07924, 0.6738, 0.4615, 0.7041, 0.4432, 0.6993, 0.4654, 0.8644, 0.9653, 0.8575, 0.9489, 0.8769, 0.9621, 0.5945, 0.1038, 0.555, 0.1226, 0.5674, 0.09127, 0.7041, 0.5259, 0.6917, 0.5336, 0.6959, 0.4957, 0.563, 0.1576, 0.5504, 0.1784, 0.5407, 0.1547, 0.8769, 0.9342, 0.8769, 0.9621, 0.8575, 0.9489, 0.2161, 0.9063, 0.2161, 0.9429, 0.1993, 0.9349, 0.2002, 0.9069, 0.6738, 0.4615, 0.6993, 0.4654, 0.6959, 0.4957, 0.2221, 0.3062, 0.1945, 0.3078, 0.2202, 0.2879, 0.1825, 0.2745, 0.2202, 0.2879, 0.1945, 0.3078, 0.2161, 0.9429, 0.1767, 0.9519, 0.1993, 0.9349, 0.08378, 0.1495, 0.06599, 0.1581, 0.05234, 0.1371, 0.08207, 0.1294, 0.9682, 0.03197, 0.9787, 0.02127, 0.9787, 0.06067, 0.2729, 0.9471, 0.2586, 0.9331, 0.2729, 0.9063, 0.2131, 0.7403, 0.2495, 0.7144, 0.2506, 0.7403, 0.2053, 0.6674, 0.208, 0.6377, 0.2293, 0.6591, 0.3421, 0.2847, 0.3667, 0.3124, 0.3361, 0.3076, 0.7624, 0.4984, 0.7826, 0.4785, 0.7713, 0.5133, 0.1169, 0.1941, 0.08238, 0.1938, 0.1007, 0.1659, 0.08238, 0.1938, 0.06599, 0.1581, 0.1007, 0.1659, 0.1169, 0.1941, 0.1007, 0.1659, 0.1157, 0.1733, 0.7713, 0.5133, 0.7466, 0.5003, 0.7624, 0.4984, 0.8112, 0.4963, 0.7713, 0.5133, 0.7826, 0.4785, 0.7826, 0.4785, 0.8084, 0.4619, 0.8112, 0.4963, 0.1047, 0.09268, 0.09773, 0.07496, 0.1148, 0.0774, 0.1169, 0.09143, 0.8112, 0.4342, 0.8084, 0.4619, 0.7829, 0.441, 0.208, 0.6377, 0.2053, 0.6674, 0.1767, 0.6578, 0.3802, 0.2856, 0.3972, 0.3163, 0.3667, 0.3124, 0.2556, 0.6695, 0.2401, 0.686, 0.2293, 0.6591, 0.9069, 0.06674, 0.8897, 0.07807, 0.8869, 0.05791, 0.8618, 0.7352, 0.8752, 0.756, 0.8575, 0.763, 0.8698, 0.7794, 0.8575, 0.763, 0.8752, 0.756, 0.5559, 0.05034, 0.5478, 0.03223, 0.5814, 0.0301, 0.5652, 0.08218, 0.5876, 0.06537, 0.5856, 0.07924, 0.6527, 0.6255, 0.6359, 0.6117, 0.6624, 0.6146, 0.8109, 0.06815, 0.8161, 0.03415, 0.8169, 0.05697, 0.2136, 0.3587, 0.2385, 0.3685, 0.1995, 0.3777, 0.698, 0.6186, 0.6803, 0.642, 0.6827, 0.6162, 0.9687, 0.2258, 0.9687, 0.2592, 0.9526, 0.2452, 0.6803, 0.642, 0.6527, 0.6255, 0.6827, 0.6162, 0.03143, 0.9346, 0.05401, 0.9307, 0.05352, 0.954, 0.7699, 0.8483, 0.7513, 0.8641, 0.7514, 0.8497, 0.8975, 0.8568, 0.8821, 0.8368, 0.9014, 0.8396, 0.7411, 0.8937, 0.7616, 0.8866, 0.7538, 0.9013, 0.7411, 0.8937, 0.7513, 0.8641, 0.7616, 0.8866, 0.03143, 0.9346, 0.05352, 0.954, 0.02127, 0.9672, 0.4648, 0.9252, 0.4684, 0.8877, 0.476, 0.9089, 0.2435, 0.4988, 0.2089, 0.5135, 0.214, 0.489, 0.6704, 0.2258, 0.7086, 0.2529, 0.6691, 0.2571, 0.4648, 0.9252, 0.476, 0.9089, 0.4916, 0.9517, 0.6981, 0.2595, 0.6691, 0.2571, 0.7086, 0.2529, 0.3906, 0.3393, 0.3523, 0.3343, 0.3667, 0.3124, 0.08654, 0.04487, 0.1196, 0.06302, 0.09773, 0.07496, 0.08384, 0.1123, 0.08207, 0.1294, 0.05234, 0.1371, 0.3906, 0.3393, 0.3667, 0.3124, 0.3972, 0.3163, 0.4185, 0.3294, 0.09773, 0.07496, 0.1196, 0.06302, 0.1148, 0.0774, 0.3523, 0.3343, 0.3361, 0.3076, 0.3667, 0.3124, 0.207, 0.8218, 0.2338, 0.7828, 0.2338, 0.8226, 0.6902, 0.2934, 0.7086, 0.3158, 0.6661, 0.3248, 0.6661, 0.3248, 0.6456, 0.2876, 0.6902, 0.2934, 0.6683, 0.2804, 0.6902, 0.2934, 0.6456, 0.2876, 0.1913, 0.8579, 0.207, 0.8218, 0.2141, 0.8638, 0.2089, 0.5135, 0.1767, 0.5027, 0.214, 0.489, 0.1767, 0.5027, 0.2089, 0.5135, 0.1793, 0.5361, 0.4916, 0.8795, 0.476, 0.9089, 0.4684, 0.8877, 0.8844, 0.6111, 0.8686, 0.6382, 0.86, 0.6152, 0.8793, 0.5996, 0.692, 0.03866, 0.6651, 0.05034, 0.6748, 0.02694, 0.5343, 0.9468, 0.5547, 0.9121, 0.561, 0.9354, 0.8915, 0.5885, 0.8844, 0.6111, 0.8793, 0.5996, 0.7969, 0.67, 0.805, 0.6421, 0.8174, 0.6567, 0.8129, 0.6198, 0.7895, 0.6148, 0.8028, 0.5885, 0.8174, 0.5906, 0.7757, 0.2258, 0.8109, 0.226, 0.7962, 0.2578, 0.7851, 0.1757, 0.7895, 0.1717, 0.7895, 0.1824, 0.7962, 0.2578, 0.7975, 0.2932, 0.7643, 0.2685, 0.7643, 0.2685, 0.7757, 0.2258, 0.7962, 0.2578, 0.805, 0.6421, 0.7895, 0.6148, 0.8129, 0.6198, 0.812, 0.1156, 0.8154, 0.08753, 0.818, 0.08737, 0.8311, 0.1091, 0.5493, 0.8862, 0.5547, 0.9121, 0.5341, 0.9101, 0.8892, 0.15, 0.9257, 0.177, 0.8869, 0.177, 0.561, 0.8795, 0.5547, 0.9121, 0.5493, 0.8862, 0.759, 0.7542, 0.7835, 0.7559, 0.7671, 0.775, 0.3674, 0.8268, 0.3449, 0.8438, 0.3459, 0.8134, 0.3724, 0.819, 0.3674, 0.8268, 0.3459, 0.8134, 0.8443, 0.1137, 0.812, 0.1156, 0.8311, 0.1091, 0.944, 0.8573, 0.9583, 0.8368, 0.9583, 0.8764, 0.4194, 0.9523, 0.4003, 0.946, 0.4194, 0.9174, 0.7885, 0.09493, 0.8154, 0.08753, 0.812, 0.1156, 0.8169, 0.05697, 0.8258, 0.06614, 0.818, 0.08737, 0.8154, 0.08753, 0.8109, 0.06815, 0.8169, 0.05697, 0.8154, 0.08753, 0.7443, 0.8057, 0.7478, 0.7788, 0.7703, 0.8046, 0.3446, 0.8714, 0.3449, 0.8438, 0.3583, 0.8554, 0.7478, 0.7788, 0.7411, 0.7424, 0.759, 0.7542, 0.7478, 0.7788, 0.759, 0.7542, 0.7671, 0.775, 0.7478, 0.7788, 0.7671, 0.775, 0.7703, 0.8046, 0.572, 0.7515, 0.5814, 0.7792, 0.5649, 0.7851, 0.1267, 0.8327, 0.1328, 0.8426, 0.1254, 0.8545, 0.6708, 0.9018, 0.6477, 0.8976, 0.6724, 0.8816, 0.1328, 0.8063, 0.1267, 0.8327, 0.113, 0.8328, 0.1041, 0.9377, 0.1229, 0.9307, 0.1229, 0.9634, 0.5814, 0.7792, 0.5814, 0.7965, 0.5649, 0.7851, 0.9681, 0.4385, 0.9681, 0.4721, 0.9559, 0.4583, 0.1196, 0.06302, 0.08654, 0.04487, 0.1078, 0.04388, 0.1282, 0.6623, 0.1282, 0.688, 0.1265, 0.6862, 0.797, 0.9527, 0.8091, 0.9438, 0.8091, 0.9749, 0.7528, 0.9757, 0.7411, 0.9561, 0.7545, 0.9777, 0.7545, 0.9438, 0.7545, 0.9777, 0.7411, 0.9561, 0.944, 0.9513, 0.9486, 0.9317, 0.961, 0.9536, 0.7355, 0.3673, 0.7437, 0.384, 0.7295, 0.384])
me_icosphere_006.materials.append(mat_material_001)
me_icosphere_006.use_remesh_fix_poles = True
me_icosphere_006.use_remesh_preserve_attributes = False
me_icosphere_006.update()

# ---- objects
ob_cube = bpy.data.objects.new('Cube', me_cube)
ob_icosphere = bpy.data.objects.new('Icosphere', me_icosphere_006)

# ---- transforms, parenting, visibility, modifiers, constraints
ob_cube.location = (0.0, 0.0, 0.0)
ob_cube.lock_rotations_4d = False
ob_cube.empty_display_type = 'ARROWS'
ob_cube.lineart.crease_threshold = 0.0
ob_icosphere.location = (0.4356, 0.02006, 8.127)
ob_icosphere.scale = (1.62, 1.62, 1.62)

# ---- collection membership
col_collection.objects.link(ob_cube)
col_collection.objects.link(ob_icosphere)

# ---- scene / render settings (as saved in the file)
scene.frame_start = 1; scene.frame_end = 250; scene.frame_set(1)
scene.render.engine = 'BLENDER_EEVEE_NEXT'
scene.cycles.sampling_pattern = 'TABULATED_SOBOL'
scene.cycles.use_light_tree = False
scene.view_settings.view_transform = 'Filmic'
bpy.context.view_layer.update()

# ---- added for rendering (the .blend has no active camera and no usable light): camera, sun
cam_auto = bpy.data.cameras.new('AutoCamera')
cam_auto.lens = 50.0
cam_auto.sensor_width = 36.0
cam_auto.clip_end = 1000.0
ob_auto_camera = bpy.data.objects.new('AutoCamera', cam_auto)
scene.collection.objects.link(ob_auto_camera)
ob_auto_camera.location = (14.2512, -16.3047, 15.9994)
ob_auto_camera.rotation_euler = (1.09748, -7.21219e-08, 0.694738)
scene.camera = ob_auto_camera
light_auto_sun = bpy.data.lights.new('AutoSun', 'SUN')
light_auto_sun.energy = 3.0
light_auto_sun.angle = 0.0523599
ob_auto_sun = bpy.data.objects.new('AutoSun', light_auto_sun)
scene.collection.objects.link(ob_auto_sun)
ob_auto_sun.rotation_euler = (0.872665, 0.174533, 0.523599)
bpy.context.view_layer.update()
